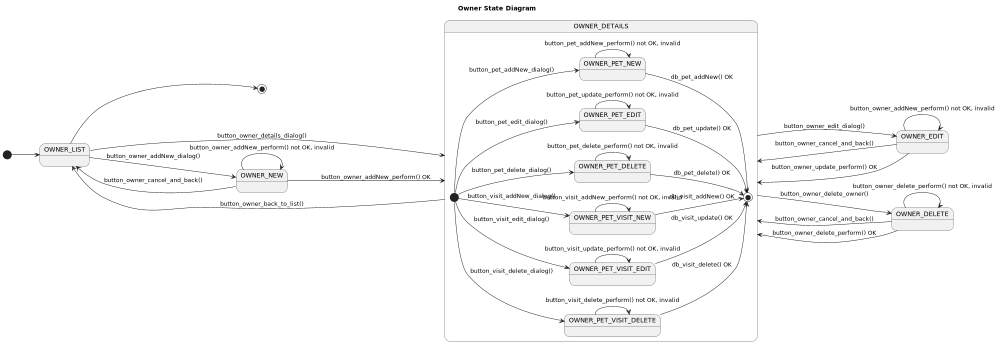

The diagram above was rendered by PlantUML. Its source (embedded in the PNG):
@startuml

title Owner State Diagram

'https://plantuml.com/state-diagram

left to right direction
'top to bottom direction

scale 1000 width

[*] --> OWNER_LIST

OWNER_LIST --> OWNER_NEW :   button_owner_addNew_dialog()
OWNER_NEW --> OWNER_LIST:    button_owner_cancel_and_back()
OWNER_NEW --> OWNER_DETAILS: button_owner_addNew_perform() OK

OWNER_LIST --> OWNER_DETAILS: button_owner_details_dialog()
OWNER_DETAILS --> OWNER_LIST: button_owner_back_to_list()

OWNER_DETAILS --> OWNER_EDIT: button_owner_edit_dialog()
OWNER_EDIT --> OWNER_DETAILS: button_owner_cancel_and_back()
OWNER_EDIT --> OWNER_DETAILS: button_owner_update_perform() OK

OWNER_DETAILS --> OWNER_DELETE: button_owner_delete_owner()
OWNER_DELETE --> OWNER_DETAILS: button_owner_cancel_and_back()
OWNER_DELETE --> OWNER_DETAILS: button_owner_delete_perform() OK

state OWNER_DETAILS {

    [*] --> OWNER_PET_NEW: button_pet_addNew_dialog()
    [*] --> OWNER_PET_EDIT: button_pet_edit_dialog()
    [*] --> OWNER_PET_DELETE: button_pet_delete_dialog()

    [*] --> OWNER_PET_VISIT_NEW: button_visit_addNew_dialog()
    [*] --> OWNER_PET_VISIT_EDIT: button_visit_edit_dialog()
    [*] --> OWNER_PET_VISIT_DELETE: button_visit_delete_dialog()

    OWNER_PET_NEW --> [*] : db_pet_addNew() OK
    OWNER_PET_EDIT --> [*] : db_pet_update() OK
    OWNER_PET_DELETE --> [*]: db_pet_delete() OK

    OWNER_PET_VISIT_NEW --> [*] : db_visit_addNew() OK
    OWNER_PET_VISIT_EDIT --> [*] : db_visit_update() OK
    OWNER_PET_VISIT_DELETE --> [*]: db_visit_delete() OK

    state OWNER_PET_NEW {
        OWNER_PET_NEW --> OWNER_PET_NEW : button_pet_addNew_perform() not OK, invalid
    }
    state OWNER_PET_EDIT {
        OWNER_PET_EDIT --> OWNER_PET_EDIT : button_pet_update_perform() not OK, invalid
    }
    state OWNER_PET_DELETE {
        OWNER_PET_DELETE --> OWNER_PET_DELETE: button_pet_delete_perform() not OK, invalid
    }

    state OWNER_PET_VISIT_NEW {
        OWNER_PET_VISIT_NEW --> OWNER_PET_VISIT_NEW : button_visit_addNew_perform() not OK, invalid
    }
    state OWNER_PET_VISIT_EDIT {
        OWNER_PET_VISIT_EDIT --> OWNER_PET_VISIT_EDIT : button_visit_update_perform() not OK, invalid
    }
    state OWNER_PET_VISIT_DELETE {
        OWNER_PET_VISIT_DELETE --> OWNER_PET_VISIT_DELETE: button_visit_delete_perform() not OK, invalid
    }
}
state OWNER_EDIT {
    OWNER_EDIT --> OWNER_EDIT: button_owner_addNew_perform() not OK, invalid
}
state OWNER_DELETE {
    OWNER_DELETE --> OWNER_DELETE: button_owner_delete_perform() not OK, invalid
}
state OWNER_NEW {
    OWNER_NEW --> OWNER_NEW : button_owner_addNew_perform() not OK, invalid
}

OWNER_LIST --> [*]

@enduml